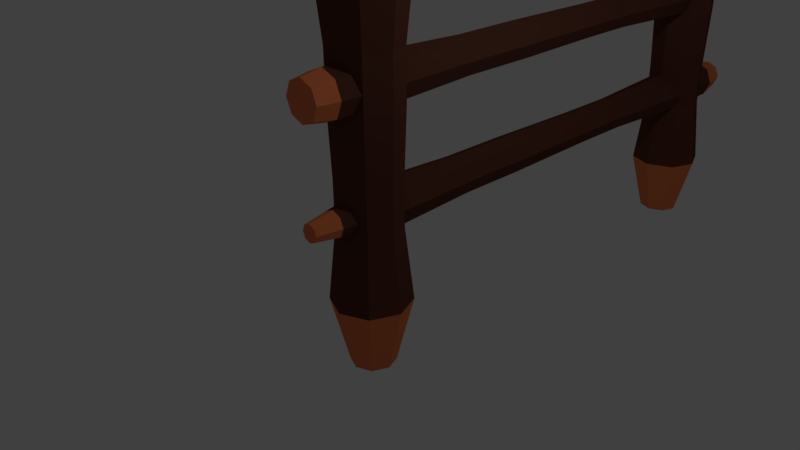 # Source: fence.blend  (saved by Blender 2.77.0; exported with 4.5.12 LTS)
import bpy
from mathutils import Matrix  # noqa: F401  (used for matrix-valued properties, if any)

bpy.ops.wm.read_factory_settings(use_empty=True)
scene = bpy.context.scene
scene.name = 'Scene'

# ---- collections
col_collection_1 = bpy.data.collections.new('Collection 1'); scene.collection.children.link(col_collection_1)

# ---- materials (node trees are filled in below, after node groups)
mat_material_001 = bpy.data.materials.new('Material.001')
mat_material_001.alpha_threshold = 0.0
mat_material_001.use_transparent_shadow = False
mat_material_001.diffuse_color = (0.1107, 0.03865, 0.02447, 1.0)
mat_material_001.roughness = 0.5
mat_material_002 = bpy.data.materials.new('Material.002')
mat_material_002.alpha_threshold = 0.0
mat_material_002.use_transparent_shadow = False
mat_material_002.diffuse_color = (0.8, 0.2088, 0.07643, 1.0)
mat_material_002.roughness = 0.5

# ---- material node trees

# ---- world
world_world = bpy.data.worlds.new('World'); scene.world = world_world
world_world.color = (0.05088, 0.05088, 0.05088)
world_world.use_sun_shadow = False
world_world.sun_shadow_jitter_overblur = 0.0
world_world.cycles.sampling_method = 'MANUAL'

# ---- cameras
cam_camera = bpy.data.cameras.new('Camera')
cam_camera.clip_end = 100.0
cam_camera.lens = 35.0
cam_camera.sensor_width = 32.0
cam_camera.sensor_height = 18.0
cam_camera.ortho_scale = 7.314
cam_camera.dof.focus_distance = 0.0
cam_camera.dof.aperture_fstop = 128.0

# ---- lights
light_lamp = bpy.data.lights.new('Lamp', 'POINT')
light_lamp.transmission_factor = 0.0
light_lamp.cutoff_distance = 30.0
light_lamp.energy = 100.0
light_lamp.shadow_buffer_clip_start = 1.001
light_lamp.shadow_soft_size = 0.1
light_lamp.shadow_maximum_resolution = 0.006
light_lamp.use_absolute_resolution = True

# ---- meshes
me_cylinder = bpy.data.meshes.new('Cylinder')
me_cylinder.from_pydata([(0.0, 0.8564, 2.013), (0.0, 1.0, 2.703), (0.7071, 0.7071, 2.703), (0.6056, 0.6056, 2.013), (0.0, 0.8564, 1.907), (0.6056, 0.6056, 1.378), (0.3452, 0.7134, 1.378), (0.3561, 0.7089, 1.38), (0.4267, 0.6797, 1.395), (0.6027, 0.6068, 1.609), (0.4267, 0.6797, 1.822), (0.3561, 0.7089, 1.837), (-0.6056, 0.6056, 2.013), (-0.7071, 0.7071, 2.703), (1.192e-07, 0.3845, 3.485), (0.2719, 0.2719, 3.485), (1.0, 0.0, 2.703), (0.8564, 0.0, 2.013), (-0.6056, 0.6056, 1.378), (-0.3561, 0.7089, 1.837), (-0.4267, 0.6797, 1.822), (-0.6027, 0.6068, 1.609), (-0.4267, 0.6797, 1.395), (-0.3561, 0.7089, 1.38), (-0.3452, 0.7134, 1.378), (0.8564, 0.0, 1.378), (0.5602, 0.5602, 0.5077), (0.0, 0.7923, 0.5077), (0.0, 0.8513, 1.31), (-0.8564, 0.0, 2.013), (-1.0, 0.0, 2.703), (-0.2719, 0.2719, 3.485), (0.3845, 0.0, 3.485), (-0.3845, 0.0, 3.485), (-0.2719, -0.2719, 3.485), (0.0, -0.3845, 3.485), (0.2719, -0.2719, 3.485), (0.7071, -0.7071, 2.703), (0.6056, -0.6056, 2.013), (-0.5602, 0.5602, 0.5077), (-0.8564, 0.0, 1.378), (0.7923, 0.0, 0.5077), (0.6056, -0.6056, 1.378), (0.2013, 0.7089, 0.4064), (-0.6056, -0.6056, 2.013), (-0.7071, -0.7071, 2.703), (-1.192e-07, -1.0, 2.703), (-1.192e-07, -0.8564, 2.013), (-0.2013, 0.7089, 0.4064), (-0.7923, 0.0, 0.5077), (-0.6056, -0.6056, 1.378), (0.5602, 0.5602, 0.1709), (0.5602, -0.5602, 0.5077), (0.0, -0.8564, 1.903), (0.4175, -0.6835, 1.817), (0.5911, -0.6116, 1.609), (0.4175, -0.6835, 1.4), (0.3127, -0.7269, 1.378), (0.4171, 0.6195, 0.3548), (0.0, 0.7923, 0.4464), (-0.4171, 0.6195, 0.3548), (-0.7923, 0.0, -0.07909), (-0.5602, 0.5602, 0.1709), (-0.5751, 0.5244, 0.1462), (-0.5602, 0.5602, 0.1216), (-0.5602, 0.5602, -0.07909), (-0.5602, -0.5602, 0.5077), (-0.3127, -0.7269, 1.378), (-0.4175, -0.6835, 1.4), (-0.5911, -0.6116, 1.609), (-0.4175, -0.6835, 1.817), (0.7923, 0.0, -0.07909), (0.5602, -0.5602, -0.07909), (0.0, -0.8517, 1.314), (-1.192e-07, -0.7923, 0.5077), (0.4269, 0.7089, 0.3597), (-0.4269, 0.7089, 0.3597), (-1.0, 0.0, -1.0), (-0.7071, 0.7071, -1.0), (-0.5602, -0.5602, -0.07909), (-0.6037, 0.7089, 0.1462), (-0.4171, 0.6195, -0.06231), (-0.3469, 0.6486, -0.07909), (0.5751, 0.5244, 0.1462), (1.0, 0.0, -1.0), (0.7071, -0.7071, -1.0), (0.3967, -0.628, 0.1462), (0.275, -0.6784, 0.2837), (0.3656, 2.826, 0.329), (-0.3656, 2.826, 0.329), (-0.4013, 0.4013, -1.848), (-0.5675, 0.0, -1.848), (-0.7071, -0.7071, -1.0), (-0.2184, 0.7089, -0.1104), (0.0, 0.8091, -0.1536), (0.0, 1.0, -1.0), (-0.3967, -0.628, 0.1462), (-0.4269, 0.7089, -0.0672), (-0.275, -0.6784, 0.2837), (0.5602, 0.5602, -0.07909), (0.6037, 0.7089, 0.1462), (0.4013, -0.4013, -1.848), (0.5675, 0.0, -1.848), (0.7071, 0.7071, -1.0), (-1.192e-07, -0.7923, -0.07909), (-1.192e-07, -1.0, -1.0), (0.275, -0.6784, 0.008754), (0.0, -0.7923, 0.3318), (0.517, 2.826, 0.1462), (0.0, 2.826, 0.4047), (-0.517, 2.826, 0.1462), (-0.4013, -0.4013, -1.848), (2.384e-07, 0.5675, -1.848), (0.4013, 0.4013, -1.848), (2.384e-07, -0.5675, -1.848), (0.2184, 0.7089, -0.1104), (0.3469, 0.6486, -0.07909), (-0.275, -0.6784, 0.008754), (-0.3656, 2.826, -0.03655), (0.5602, 0.5602, 0.1216), (0.3338, -1.034, 0.1462), (0.2361, -1.034, 0.0282), (0.2361, -1.034, 0.2643), (0.0, -1.034, 0.3131), (0.3656, 4.771, 0.329), (0.517, 4.771, 0.1462), (0.4269, 0.7089, -0.0672), (0.3656, 2.826, -0.03655), (0.0, 4.771, 0.4047), (-0.3656, 4.771, 0.329), (-0.517, 4.771, 0.1462), (0.0, 2.826, -0.1123), (0.4171, 0.6195, -0.06231), (-0.2361, -1.034, 0.0282), (-0.3338, -1.034, 0.1462), (-0.2361, -1.034, 0.2643), (-0.3656, 4.771, -0.03655), (0.0, -0.7923, -0.03937), (0.2321, -1.691, 0.1462), (0.1641, -1.691, 0.06417), (0.0, -1.034, -0.02068), (0.1641, -1.691, 0.2283), (0.0, -1.691, 0.2623), (0.3382, 7.441, 0.3153), (0.4783, 7.441, 0.1462), (0.3656, 4.771, -0.03655), (0.0, 7.441, 0.3854), (-0.3382, 7.441, 0.3153), (-0.4783, 7.441, 0.1462), (0.0, 4.771, -0.1123), (-0.1641, -1.691, 0.06417), (-0.2321, -1.691, 0.1462), (-0.1641, -1.691, 0.2283), (-0.3382, 7.441, -0.02287), (0.0, -1.691, 0.03019), (0.3382, 9.24, 0.3153), (0.4783, 9.24, 0.1462), (0.3382, 7.441, -0.02287), (0.0, 9.24, 0.3854), (-0.3382, 9.24, 0.3153), (-0.4783, 9.24, 0.1462), (0.0, 7.441, -0.09292), (-0.3382, 9.24, -0.02287), (0.4258, 12.03, 0.3591), (0.6037, 12.06, 0.1462), (0.5089, 12.06, 0.2606), (0.3382, 9.24, -0.02287), (0.0, 11.85, 0.4434), (-0.4258, 12.03, 0.3591), (-0.5089, 12.06, 0.2606), (-0.6037, 12.06, 0.1462), (0.0, 9.24, -0.09292), (-0.4258, 12.03, -0.06666), (-0.5089, 12.06, 0.03187), (0.5602, 12.09, 0.5077), (0.5089, 12.06, 0.03187), (0.4258, 12.03, -0.06666), (0.6012, 12.18, 0.1462), (0.5602, 12.09, 0.1981), (-1.192e-07, 11.85, 0.5077), (-0.5602, 12.09, 0.5077), (-0.5602, 12.09, 0.1981), (-0.6012, 12.18, 0.1462), (0.0, 11.84, -0.1506), (0.363, 12.0, -0.07909), (-0.5602, 12.09, -0.07909), (-0.5602, 12.09, 0.09434), (0.5602, 12.09, -0.07909), (0.5602, 12.09, 0.09434), (0.7923, 12.65, -0.07909), (-0.7923, 12.65, -0.07909), (-0.363, 12.0, -0.07909), (0.7923, 12.65, 0.5077), (0.0, 11.79, 1.313), (0.6056, 12.04, 1.378), (0.3309, 11.93, 1.378), (-0.3309, 11.93, 1.378), (-0.6056, 12.04, 1.378), (-0.7923, 12.65, 0.5077), (0.7071, 11.94, -1.0), (0.8564, 12.65, 1.378), (0.6056, 12.04, 2.013), (-1.192e-07, 11.79, 2.013), (0.0, 11.79, 1.904), (0.4237, 11.97, 1.82), (0.6025, 12.04, 1.609), (0.4237, 11.97, 1.397), (1.0, 12.65, -1.0), (0.5602, 13.21, 0.1703), (-0.6056, 12.04, 2.013), (-0.4237, 11.97, 1.397), (-0.6025, 12.04, 1.609), (-0.4237, 11.97, 1.82), (-0.8564, 12.65, 1.378), (-0.7071, 11.94, -1.0), (-1.0, 12.65, -1.0), (-0.5602, 13.21, 0.1703), (-1.192e-07, 11.65, -1.0), (0.5602, 13.21, 0.5077), (0.6056, 13.25, 1.378), (0.8564, 12.65, 2.013), (0.7071, 11.94, 2.703), (-1.192e-07, 11.65, 2.703), (0.4013, 12.24, -1.848), (0.5675, 12.65, -1.848), (0.7071, 13.35, -1.0), (0.5602, 13.21, -0.07909), (0.5812, 13.16, 0.1462), (-0.7071, 11.94, 2.703), (-0.8564, 12.65, 2.013), (-0.6056, 13.25, 1.378), (-0.5602, 13.21, 0.5077), (-0.5675, 12.65, -1.848), (-0.4013, 12.24, -1.848), (-0.5602, 13.21, -0.07909), (-0.7071, 13.35, -1.0), (-0.5812, 13.16, 0.1462), (2.384e-07, 12.08, -1.848), (0.0, 13.44, 0.5077), (0.0, 13.5, 1.378), (0.6056, 13.25, 2.013), (1.0, 12.65, 2.703), (0.2719, 12.37, 3.112), (0.0, 12.26, 3.112), (0.4013, 13.05, -1.848), (2.384e-07, 13.21, -1.848), (-0.4013, 13.05, -1.848), (0.3074, 13.31, -0.07909), (0.0, 13.65, -1.0), (0.0, 13.45, -0.1413), (0.5665, 13.87, 0.1462), (0.4093, 13.27, 0.3509), (-0.2719, 12.37, 3.112), (-1.0, 12.65, 2.703), (-0.6056, 13.25, 2.013), (-0.5665, 13.87, 0.1462), (-0.4093, 13.27, 0.3509), (0.0, 13.5, 1.409), (0.2951, 13.38, 1.461), (0.425, 13.33, 1.609), (0.2951, 13.38, 1.756), (0.0, 13.5, 1.809), (0.0, 13.5, 2.013), (0.7071, 13.35, 2.703), (0.3845, 12.65, 3.112), (0.2719, 12.92, 3.112), (1.192e-07, 13.03, 3.112), (-0.2719, 12.92, 3.112), (-0.3845, 12.65, 3.112), (0.4093, 13.27, -0.05843), (0.5602, 13.21, 0.1222), (-0.7071, 13.35, 2.703), (-0.2951, 13.38, 1.756), (-0.425, 13.33, 1.609), (-0.2951, 13.38, 1.461), (-0.5602, 13.21, 0.1222), (-0.3074, 13.31, -0.07909), (0.0, 13.44, 0.4339), (0.0, 13.65, 2.703), (0.4006, 13.87, -0.05405), (0.4006, 13.87, 0.3465), (-0.4093, 13.27, -0.05843), (-0.4006, 13.87, 0.3465), (1.192e-07, 13.87, 0.4295), (0.0, 13.87, -0.137), (0.3934, 14.67, 0.1462), (0.2782, 14.67, 0.2853), (-0.4006, 13.87, -0.05405), (-0.2782, 14.67, 0.2853), (-0.3934, 14.67, 0.1462), (1.192e-07, 14.67, 0.3429), (1.192e-07, 14.67, -0.05047), (0.2782, 14.67, 0.00714), (-0.2782, 14.67, 0.00714), (0.4269, 0.7089, 1.822), (0.3656, 2.826, 1.791), (0.0, 2.826, 1.867), (0.6037, 0.7089, 1.609), (0.517, 2.826, 1.609), (0.0, 4.771, 1.867), (0.3656, 4.771, 1.791), (-0.3656, 2.826, 1.791), (-0.4269, 0.7089, 1.822), (0.517, 4.771, 1.609), (0.4269, 0.7089, 1.395), (0.3656, 2.826, 1.426), (0.0, 7.441, 1.848), (0.3382, 7.441, 1.778), (-0.3656, 4.771, 1.791), (-0.517, 2.826, 1.609), (-0.6037, 0.7089, 1.609), (0.4783, 7.441, 1.609), (0.3656, 4.771, 1.426), (0.0, 2.826, 1.35), (0.0, 9.24, 1.848), (0.3382, 9.24, 1.778), (-0.3382, 7.441, 1.778), (-0.517, 4.771, 1.609), (-0.3656, 2.826, 1.426), (-0.4269, 0.7089, 1.395), (0.4783, 9.24, 1.609), (0.3382, 7.441, 1.439), (0.0, 4.771, 1.35), (-0.3382, 9.24, 1.778), (-0.4783, 7.441, 1.609), (-0.3656, 4.771, 1.426), (0.3382, 9.24, 1.439), (0.0, 7.441, 1.369), (-0.4783, 9.24, 1.609), (-0.3382, 7.441, 1.439), (0.0, 9.24, 1.369), (-0.3382, 9.24, 1.439), (0.0, -1.139, 1.316), (0.4144, -1.139, 1.401), (0.3496, -1.691, 1.434), (0.0, -1.691, 1.361), (-0.4144, -1.139, 1.401), (-0.3496, -1.691, 1.434), (0.5861, -1.139, 1.609), (0.4944, -1.691, 1.609), (0.3496, -1.691, 1.783), (0.0, -1.691, 1.856), (-0.3496, -1.691, 1.783), (-0.4944, -1.691, 1.609), (-0.5861, -1.139, 1.609), (0.4144, -1.139, 1.816), (0.0, -1.139, 1.902), (-0.4144, -1.139, 1.816), (0.2403, 13.93, 1.729), (0.3399, 13.93, 1.609), (0.3426, 14.67, 1.609), (0.2423, 14.67, 1.73), (1.192e-07, 13.93, 1.778), (1.192e-07, 14.67, 1.78), (0.2403, 13.93, 1.488), (0.2423, 14.67, 1.487), (1.192e-07, 14.67, 1.437), (-0.2423, 14.67, 1.487), (-0.3426, 14.67, 1.609), (-0.2423, 14.67, 1.73), (-0.2403, 13.93, 1.729), (1.192e-07, 13.93, 1.439), (-0.2403, 13.93, 1.488), (-0.3399, 13.93, 1.609)], [], [(0, 1, 2, 3), (4, 0, 3, 5, 6, 7, 8, 9, 10, 11), (12, 13, 1, 0), (2, 1, 14, 15), (3, 2, 16, 17), (18, 12, 0, 4, 19, 20, 21, 22, 23, 24), (5, 3, 17, 25), (6, 5, 26, 27, 28), (29, 30, 13, 12), (1, 13, 31, 14), (16, 2, 15, 32), (15, 14, 31, 33, 34, 35, 36, 32), (17, 16, 37, 38), (28, 27, 39, 18, 24), (40, 29, 12, 18), (26, 5, 25, 41), (25, 17, 38, 42), (58, 43, 59, 27, 26, 51), (44, 45, 30, 29), (13, 30, 33, 31), (37, 16, 32, 36), (30, 45, 34, 33), (45, 46, 35, 34), (46, 37, 36, 35), (38, 37, 46, 47), (39, 27, 59, 48, 60, 62), (49, 40, 18, 39), (50, 44, 29, 40), (41, 71, 99, 119, 83, 51, 26), (41, 25, 42, 52), (42, 38, 47, 53, 54, 55, 56, 57), (47, 46, 45, 44), (61, 49, 39, 62, 63, 64, 65), (66, 50, 40, 49), (53, 47, 44, 50, 67, 68, 69, 70), (71, 41, 52, 72), (73, 74, 52, 42, 57), (75, 43, 58), (43, 75, 88, 109, 59), (48, 76, 60), (77, 61, 65, 78), (79, 66, 49, 61), (63, 62, 60, 76, 80), (63, 80, 97, 81, 64), (65, 64, 81, 82), (67, 50, 66, 74, 73), (58, 51, 83, 100, 75), (84, 71, 72, 85), (52, 74, 107, 87, 86, 106, 137, 104, 72), (77, 78, 90, 91), (92, 79, 61, 77), (78, 65, 82, 93, 94, 95), (97, 93, 82, 81), (84, 85, 101, 102), (103, 99, 71, 84), (85, 72, 104, 105), (88, 75, 100, 108), (109, 89, 76, 48, 59), (110, 80, 76, 89), (92, 77, 91, 111), (78, 95, 112, 90), (112, 113, 102, 101, 114, 111, 91, 90), (105, 104, 79, 92), (93, 97, 118, 131, 94), (95, 94, 115, 116, 99, 103), (117, 96, 98, 107, 74, 66, 79, 104, 137), (118, 97, 80, 110), (83, 119, 132, 126, 100), (103, 84, 102, 113), (85, 105, 114, 101), (86, 120, 121, 106), (87, 122, 120, 86), (107, 123, 122, 87), (124, 88, 108, 125), (108, 100, 126, 127), (128, 109, 88, 124), (129, 89, 109, 128), (130, 110, 89, 129), (105, 92, 111, 114), (95, 103, 113, 112), (94, 131, 127, 126, 115), (115, 126, 132, 116), (119, 99, 116, 132), (117, 133, 134, 96), (96, 134, 135, 98), (136, 118, 110, 130), (98, 135, 123, 107), (121, 120, 138, 139), (106, 121, 140, 137), (120, 122, 141, 138), (122, 123, 142, 141), (143, 124, 125, 144), (125, 108, 127, 145), (146, 128, 124, 143), (147, 129, 128, 146), (148, 130, 129, 147), (145, 127, 131, 149), (137, 140, 133, 117), (134, 133, 150, 151), (135, 134, 151, 152), (153, 136, 130, 148), (149, 131, 118, 136), (123, 135, 152, 142), (140, 121, 139, 154), (141, 142, 152, 151, 150, 154, 139, 138), (155, 143, 144, 156), (144, 125, 145, 157), (158, 146, 143, 155), (159, 147, 146, 158), (160, 148, 147, 159), (157, 145, 149, 161), (133, 140, 154, 150), (162, 153, 148, 160), (161, 149, 136, 153), (163, 155, 156, 164, 165), (156, 144, 157, 166), (167, 158, 155, 163), (168, 159, 158, 167), (169, 170, 160, 159, 168), (166, 157, 161, 171), (172, 162, 160, 170, 173), (171, 161, 153, 162), (175, 164, 156, 166, 176), (165, 164, 177, 178), (179, 180, 181, 169, 168, 167), (170, 169, 181, 182), (176, 166, 171, 183, 184), (172, 173, 186, 185, 191), (173, 170, 182, 186), (171, 162, 172, 191, 183), (167, 163, 165, 178, 174, 179), (175, 176, 184, 187, 188), (164, 175, 188, 177), (187, 189, 192, 174, 178, 177, 188), (190, 185, 186, 182, 181, 180, 198), (184, 183, 217, 199, 187), (193, 179, 174, 194, 195), (196, 197, 180, 179, 193), (191, 185, 214, 217, 183), (192, 200, 194, 174), (194, 201, 202, 203, 204, 205, 206, 195), (207, 189, 187, 199), (189, 226, 270, 227, 208, 218, 192), (203, 202, 209, 197, 196, 210, 211, 212), (180, 197, 213, 198), (214, 185, 190, 215), (190, 198, 231, 216, 236, 275, 234), (218, 219, 200, 192), (200, 220, 201, 194), (201, 221, 222, 202), (207, 199, 223, 224), (225, 226, 189, 207), (202, 222, 228, 209), (197, 209, 229, 213), (198, 213, 230, 231), (214, 215, 232, 233), (215, 190, 234, 235), (199, 217, 237, 223), (238, 239, 219, 218), (219, 240, 220, 200), (220, 241, 221, 201), (222, 221, 242, 243), (225, 207, 224, 244), (245, 244, 224, 223, 237, 233, 232, 246), (247, 226, 225, 248, 249), (227, 250, 280, 251, 208), (228, 222, 243, 252), (209, 228, 253, 229), (213, 229, 254, 230), (231, 230, 239, 238), (217, 214, 233, 237), (215, 235, 246, 232), (235, 234, 276, 249, 248), (216, 256, 282, 255, 236), (231, 238, 277, 256, 216), (238, 218, 208, 251, 277), (239, 257, 258, 259, 260, 261, 262, 240, 219), (240, 263, 241, 220), (221, 241, 264, 242), (265, 266, 267, 268, 252, 243, 242, 264), (248, 225, 244, 245), (235, 248, 245, 246), (247, 249, 284, 279, 269), (270, 226, 247, 269), (227, 270, 269, 279, 250), (253, 228, 252, 268), (229, 253, 271, 254), (230, 254, 262, 261, 272, 273, 274, 257, 239), (236, 255, 287, 281, 275), (262, 278, 263, 240), (241, 263, 265, 264), (263, 278, 266, 265), (278, 271, 267, 266), (271, 253, 268, 267), (254, 271, 278, 262), (234, 275, 281, 276), (276, 281, 287, 284, 249), (251, 280, 283, 277), (280, 250, 285, 286), (277, 283, 282, 256), (255, 282, 288, 289), (283, 280, 286, 290), (279, 284, 291, 292), (250, 279, 292, 285), (290, 286, 285, 292, 291, 293, 289, 288), (282, 283, 290, 288), (287, 255, 289, 293), (284, 287, 293, 291), (11, 294, 295, 296, 4), (294, 11, 10), (295, 294, 297, 298), (299, 296, 295, 300), (4, 296, 301, 302, 19), (297, 294, 10, 9), (300, 295, 298, 303), (298, 297, 304, 305), (306, 299, 300, 307), (308, 301, 296, 299), (309, 310, 302, 301), (19, 302, 20), (304, 297, 9, 8), (307, 300, 303, 311), (303, 298, 305, 312), (305, 304, 7, 6, 28, 313), (314, 306, 307, 315), (316, 308, 299, 306), (317, 309, 301, 308), (318, 319, 310, 309), (302, 310, 21, 20), (7, 304, 8), (315, 307, 311, 320), (311, 303, 312, 321), (312, 305, 313, 322), (313, 28, 24, 23, 319, 318), (203, 314, 315, 204), (323, 316, 306, 314), (324, 317, 308, 316), (325, 318, 309, 317), (310, 319, 22, 21), (204, 315, 320, 205), (320, 311, 321, 326), (321, 312, 322, 327), (322, 313, 318, 325), (319, 23, 22), (212, 323, 314, 203), (328, 324, 316, 323), (329, 325, 317, 324), (205, 320, 326, 206), (326, 321, 327, 330), (327, 322, 325, 329), (211, 328, 323, 212), (331, 329, 324, 328), (206, 326, 330, 193, 195), (330, 327, 329, 331), (210, 331, 328, 211), (193, 330, 331, 210, 196), (332, 333, 334, 335), (336, 332, 335, 337), (56, 333, 332, 73, 57), (333, 338, 339, 334), (340, 341, 342, 343, 337, 335, 334, 339), (344, 336, 337, 343), (73, 332, 336, 68, 67), (55, 338, 333, 56), (338, 345, 340, 339), (345, 346, 341, 340), (346, 347, 342, 341), (347, 344, 343, 342), (68, 336, 344, 69), (54, 345, 338, 55), (53, 346, 345, 54), (70, 347, 346, 53), (69, 344, 347, 70), (348, 349, 350, 351), (352, 348, 351, 353), (259, 349, 348, 260), (349, 354, 355, 350), (353, 351, 350, 355, 356, 357, 358, 359), (360, 352, 353, 359), (260, 348, 352, 261), (258, 354, 349, 259), (354, 361, 356, 355), (361, 362, 357, 356), (362, 363, 358, 357), (363, 360, 359, 358), (261, 352, 360, 272), (257, 361, 354, 258), (274, 362, 361, 257), (273, 363, 362, 274), (272, 360, 363, 273)])
me_cylinder.polygons.foreach_set('material_index', [0, 0, 0, 1, 0, 0, 0, 0, 0, 1, 1, 1, 0, 0, 0, 0, 0, 0, 0, 1, 1, 1, 1, 1, 0, 0, 0, 0, 0, 0, 0, 0, 0, 0, 0, 0, 0, 0, 0, 0, 0, 0, 0, 0, 0, 0, 0, 0, 0, 1, 0, 0, 0, 1, 0, 0, 0, 0, 0, 1, 1, 1, 0, 0, 0, 0, 0, 0, 1, 1, 0, 0, 0, 0, 0, 0, 0, 0, 1, 1, 0, 0, 0, 0, 0, 0, 0, 1, 0, 1, 1, 0, 0, 0, 0, 0, 0, 0, 1, 1, 0, 0, 1, 1, 1, 0, 0, 0, 0, 0, 0, 1, 0, 0, 0, 0, 0, 0, 0, 0, 0, 0, 0, 0, 0, 0, 0, 0, 0, 0, 0, 0, 0, 0, 0, 0, 0, 0, 0, 0, 0, 0, 0, 0, 0, 0, 0, 0, 0, 0, 1, 0, 0, 0, 0, 1, 0, 1, 0, 0, 0, 1, 1, 1, 0, 0, 1, 0, 0, 0, 1, 1, 0, 0, 0, 0, 0, 0, 1, 1, 1, 1, 0, 0, 0, 1, 0, 0, 0, 0, 1, 1, 1, 1, 0, 0, 0, 0, 1, 0, 1, 1, 1, 1, 1, 1, 1, 1, 0, 0, 0, 0, 0, 0, 0, 0, 0, 0, 0, 0, 0, 0, 0, 0, 0, 0, 0, 0, 0, 0, 0, 0, 0, 0, 0, 0, 0, 0, 0, 0, 0, 0, 0, 0, 0, 0, 0, 0, 0, 0, 0, 0, 0, 0, 0, 0, 1, 1, 0, 1, 1, 1, 0, 0, 1, 1, 1, 1, 0, 0, 0, 0, 0, 1, 1, 0, 1, 1, 1, 0, 0, 1, 1, 1, 1, 0, 0, 0, 0, 0])
me_cylinder.materials.append(mat_material_001)
me_cylinder.materials.append(mat_material_002)
me_cylinder.use_remesh_preserve_volume = False
me_cylinder.use_remesh_preserve_attributes = False
me_cylinder.use_mirror_vertex_groups = False
me_cylinder.update()

# ---- objects
ob_cylinder = bpy.data.objects.new('Cylinder', me_cylinder)
ob_lamp = bpy.data.objects.new('Lamp', light_lamp)
ob_camera = bpy.data.objects.new('Camera', cam_camera)

# ---- transforms, parenting, visibility, modifiers, constraints
ob_cylinder.location = (0.7926, -0.7356, 1.0)
ob_cylinder.scale = (0.5, 0.5, 1.0)
ob_cylinder.lineart.crease_threshold = 0.0
ob_lamp.location = (4.076, 1.005, 5.904)
ob_lamp.rotation_euler = (0.6503, 0.05522, 1.866)
ob_lamp.lock_rotations_4d = False
ob_lamp.empty_display_type = 'ARROWS'
ob_lamp.color = (0.0, 0.0, 0.0, 0.0)
ob_lamp.lineart.crease_threshold = 0.0
ob_camera.location = (7.481, -6.508, 5.344)
ob_camera.rotation_euler = (1.109, 0.01082, 0.8149)
ob_camera.lock_rotations_4d = False
ob_camera.empty_display_type = 'ARROWS'
ob_camera.color = (0.0, 0.0, 0.0, 0.0)
ob_camera.display_type = 'WIRE'
ob_camera.lineart.crease_threshold = 0.0

# ---- collection membership
col_collection_1.objects.link(ob_cylinder)
col_collection_1.objects.link(ob_lamp)
col_collection_1.objects.link(ob_camera)

# ---- scene / render settings (as saved in the file)
scene.camera = ob_camera
scene.frame_start = 1; scene.frame_end = 250; scene.frame_set(1)
scene.render.engine = 'BLENDER_EEVEE_NEXT'
scene.render.resolution_percentage = 50
scene.render.dither_intensity = 0.0
scene.cycles.use_denoising = False
scene.cycles.samples = 128
scene.cycles.sampling_pattern = 'TABULATED_SOBOL'
scene.cycles.light_sampling_threshold = 0.0
scene.cycles.use_adaptive_sampling = False
scene.cycles.use_light_tree = False
scene.cycles.blur_glossy = 0.0
scene.cycles.sample_clamp_indirect = 0.0
scene.view_settings.view_transform = 'Standard'
bpy.context.view_layer.update()
